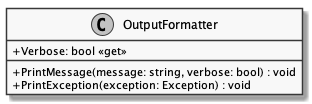

The diagram above was rendered by PlantUML. Its source (embedded in the PNG):
@startuml OutputFormatter
skinparam monochrome true
skinparam classAttributeIconSize 0

class OutputFormatter {
    + Verbose: bool <<get>>

    + PrintMessage(message: string, verbose: bool) : void
    + PrintException(exception: Exception) : void
}
@enduml